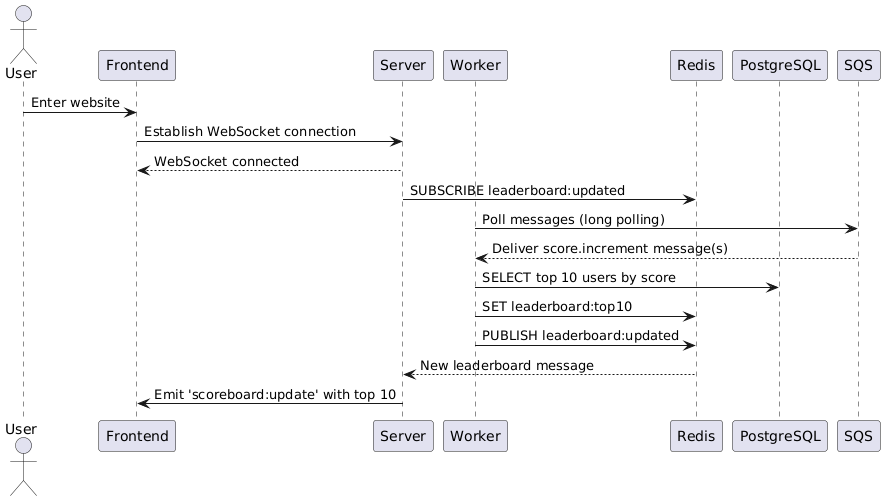

The diagram above was rendered by PlantUML. Its source (embedded in the PNG):
@startuml
actor User
participant Frontend
participant Server
participant Worker
participant Redis
participant PostgreSQL
participant SQS

User -> Frontend: Enter website
Frontend -> Server: Establish WebSocket connection
Server --> Frontend: WebSocket connected

Server -> Redis: SUBSCRIBE leaderboard:updated

Worker -> SQS: Poll messages (long polling)
SQS --> Worker: Deliver score.increment message(s)

Worker -> PostgreSQL: SELECT top 10 users by score
Worker -> Redis: SET leaderboard:top10
Worker -> Redis: PUBLISH leaderboard:updated

Redis --> Server: New leaderboard message
Server -> Frontend: Emit 'scoreboard:update' with top 10
@enduml